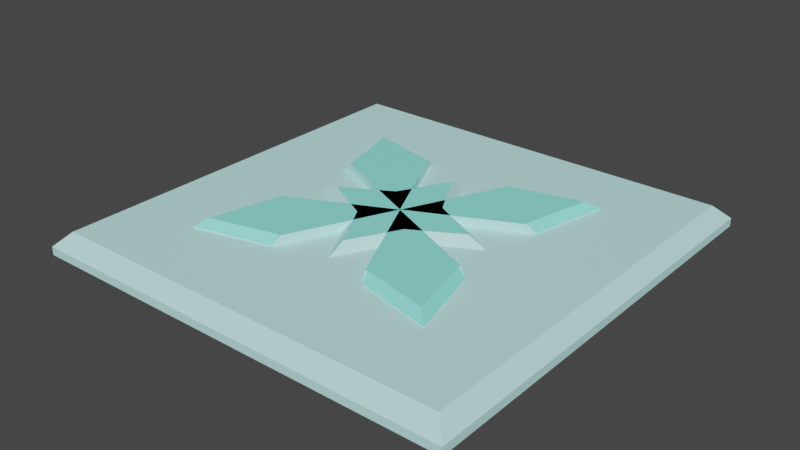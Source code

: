 # Source: blocfroid.blend  (saved by Blender 2.91.10; exported with 4.5.12 LTS)
import bpy
from mathutils import Matrix  # noqa: F401  (used for matrix-valued properties, if any)

bpy.ops.wm.read_factory_settings(use_empty=True)
scene = bpy.context.scene
scene.name = 'Scene'

# ---- collections
col_collection = bpy.data.collections.new('Collection'); scene.collection.children.link(col_collection)

# ---- materials (node trees are filled in below, after node groups)
mat_material_001 = bpy.data.materials.new('Material.001')
mat_material_001.use_transparent_shadow = False
mat_material_002 = bpy.data.materials.new('Material.002')
mat_material_002.use_transparent_shadow = False

# ---- material node trees
mat_material_001.use_nodes = True; mat_material_001.node_tree.nodes.clear()
_N = mat_material_001.node_tree.nodes; _L = mat_material_001.node_tree.links
n0 = _N.new('ShaderNodeBsdfPrincipled'); n0.name = 'Principled BSDF'; n0.location = (10, 300)
n0.distribution = 'GGX'
n0.subsurface_method = 'BURLEY'
n0.inputs[0].default_value = (0.5716, 1.0, 0.9884, 1.0)
n0.inputs[3].default_value = 1.45
n0.inputs[27].default_value = (0.0, 0.0, 0.0, 1.0)
n0.inputs[28].default_value = 1.0
n1 = _N.new('ShaderNodeOutputMaterial'); n1.name = 'Material Output'; n1.location = (300, 300)
_L.new(n0.outputs[0], n1.inputs[0])
n1.is_active_output = True
mat_material_002.use_nodes = True; mat_material_002.node_tree.nodes.clear()
_N = mat_material_002.node_tree.nodes; _L = mat_material_002.node_tree.links
n0 = _N.new('ShaderNodeBsdfPrincipled'); n0.name = 'Principled BSDF'; n0.location = (10, 300)
n0.distribution = 'GGX'
n0.subsurface_method = 'BURLEY'
n0.inputs[0].default_value = (0.2884, 1.0, 0.8766, 1.0)
n0.inputs[3].default_value = 1.45
n0.inputs[27].default_value = (0.0, 0.0, 0.0, 1.0)
n0.inputs[28].default_value = 1.0
n1 = _N.new('ShaderNodeOutputMaterial'); n1.name = 'Material Output'; n1.location = (300, 300)
_L.new(n0.outputs[0], n1.inputs[0])
n1.is_active_output = True

# ---- world
world_world = bpy.data.worlds.new('World'); scene.world = world_world
world_world.use_nodes = True; world_world.node_tree.nodes.clear()
_N = world_world.node_tree.nodes; _L = world_world.node_tree.links
n0 = _N.new('ShaderNodeOutputWorld'); n0.name = 'World Output'; n0.location = (300, 300)
n1 = _N.new('ShaderNodeBackground'); n1.name = 'Background'; n1.location = (10, 300)
n1.inputs[0].default_value = (0.05088, 0.05088, 0.05088, 1.0)
_L.new(n1.outputs[0], n0.inputs[0])
n0.is_active_output = True
world_world.color = (0.05088, 0.05088, 0.05088)
world_world.use_sun_shadow = False
world_world.sun_shadow_jitter_overblur = 0.0

# ---- meshes
me_plane = bpy.data.meshes.new('Plane')
me_plane.from_pydata([(-0.4999, -0.4999, 0.0002038), (0.4999, -0.4999, 0.0002038), (-0.4999, 0.4999, 0.0002038), (0.4999, 0.4999, 0.0002038), (-0.2397, -0.001672, 0.0), (0.001855, -0.2396, 0.0), (-0.001796, 0.2399, 0.0), (0.2397, 0.001979, 0.0), (-0.08614, 0.08489, 0.0), (0.08614, -0.08477, 0.0), (-0.08483, -0.08608, 0.0), (0.08483, 0.0862, 0.0), (-1.796e-05, -1.561e-06, 0.0), (-0.296, -0.3006, 0.0), (0.3006, -0.296, 0.0), (-0.3006, 0.2959, 0.0), (0.296, 0.3006, 0.0), (0.1206, -0.2535, 0.0), (0.1154, 0.2566, 0.0), (0.2548, 0.1194, 0.0), (-0.2554, 0.1166, 0.0), (-0.1207, 0.2535, 0.0), (-0.1154, -0.2567, 0.0), (-1.796e-05, -1.561e-06, 0.07123), (-0.2548, -0.1194, 0.0), (0.2554, -0.1167, 0.0), (-0.2756, 0.2713, 0.07123), (-0.3006, 0.2959, 0.05299), (0.2716, 0.2759, 0.07123), (0.296, 0.3006, 0.05299), (-0.2717, -0.2759, 0.07123), (-0.296, -0.3006, 0.05299), (0.3006, -0.296, 0.05299), (0.2755, -0.2714, 0.07123), (0.1206, -0.2535, 0.05299), (0.1166, -0.2338, 0.07123), (0.1128, -0.2371, 0.07123), (0.1118, 0.237, 0.07123), (0.1154, 0.2566, 0.05299), (0.1079, 0.24, 0.07123), (0.2548, 0.1194, 0.05299), (0.2352, 0.1155, 0.07123), (0.2382, 0.1116, 0.07123), (-0.2357, 0.1129, 0.07123), (-0.2554, 0.1166, 0.05299), (-0.2388, 0.1091, 0.07123), (-0.1207, 0.2535, 0.05299), (-0.1166, 0.2338, 0.07123), (-0.1128, 0.237, 0.07123), (-0.1119, -0.2371, 0.07123), (-0.1154, -0.2567, 0.05299), (-0.1079, -0.2401, 0.07123), (-0.2548, -0.1194, 0.05299), (-0.2352, -0.1156, 0.07123), (-0.2383, -0.1117, 0.07123), (0.2356, -0.113, 0.07123), (0.2554, -0.1167, 0.05299), (0.2388, -0.1091, 0.07123), (-0.08614, 0.08489, 0.03991), (-0.06293, 0.06202, 0.07123), (0.1751, 0.001458, 0.07123), (0.2397, 0.001979, 0.03991), (-0.001314, 0.1752, 0.07123), (-0.001796, 0.2399, 0.03991), (0.001355, -0.175, 0.07123), (0.001855, -0.2396, 0.03991), (-0.1751, -0.001211, 0.07123), (-0.2397, -0.001672, 0.03991), (-0.08483, -0.08608, 0.03991), (-0.06196, -0.06287, 0.07123), (0.08483, 0.0862, 0.03991), (0.06196, 0.06298, 0.07123), (0.08614, -0.08477, 0.03991), (0.06293, -0.06191, 0.07123), (-0.4999, -0.4999, 0.01898), (-0.468, -0.468, 0.05083), (0.4999, -0.4999, 0.01898), (0.468, -0.468, 0.05083), (-0.468, 0.468, 0.05083), (-0.4999, 0.4999, 0.01898), (0.4999, 0.4999, 0.01898), (0.468, 0.468, 0.05083)], [], [(0, 2, 3, 1), (0, 1, 76, 74), (3, 2, 79, 80), (75, 77, 81, 78), (1, 3, 80, 76), (12, 11, 7, 9), (10, 12, 9, 5), (4, 8, 12, 10), (8, 6, 11, 12), (11, 18, 16, 19), (9, 12, 25), (59, 23, 48, 47), (8, 21, 12), (8, 4, 67, 58), (12, 18, 11), (10, 5, 65, 68), (9, 7, 61, 72), (12, 11, 19), (12, 20, 8), (20, 15, 21, 8), (24, 12, 10), (13, 24, 10, 22), (12, 9, 17), (22, 10, 12), (17, 9, 25, 14), (19, 16, 29, 40), (25, 12, 23, 57, 56), (22, 12, 23, 51, 50), (23, 36, 35, 73), (12, 19, 40, 42, 23), (12, 21, 46, 48, 23), (21, 15, 27, 46), (12, 24, 52, 54, 23), (24, 13, 31, 52), (12, 17, 34, 36, 23), (23, 71, 37, 39), (14, 25, 56, 32), (6, 8, 58, 63), (66, 69, 23, 59), (54, 53, 69, 23), (69, 64, 73, 23), (23, 42, 41, 71), (17, 14, 32, 34), (43, 59, 47, 26), (16, 18, 38, 29), (13, 22, 50, 31), (49, 51, 23, 69), (71, 41, 28, 37), (7, 11, 70, 61), (20, 12, 23, 45, 44), (23, 73, 60, 71), (30, 49, 69, 53), (4, 10, 68, 67), (59, 23, 71, 62), (73, 55, 57, 23), (11, 6, 63, 70), (35, 33, 55, 73), (18, 12, 23, 39, 38), (5, 9, 72, 65), (34, 35, 36), (37, 38, 39), (40, 41, 42), (43, 44, 45), (46, 47, 48), (49, 50, 51), (52, 53, 54), (55, 56, 57), (33, 35, 34, 32), (37, 28, 29, 38), (49, 30, 31, 50), (55, 33, 32, 56), (43, 26, 27, 44), (28, 41, 40, 29), (26, 47, 46, 27), (30, 53, 52, 31), (15, 20, 44, 27), (61, 70, 71, 60), (67, 68, 69, 66), (65, 72, 73, 64), (63, 58, 59, 62), (70, 63, 62, 71), (72, 61, 60, 73), (68, 65, 64, 69), (58, 67, 66, 59), (23, 59, 43, 45), (79, 74, 75, 78), (74, 76, 77, 75), (76, 80, 81, 77), (80, 79, 78, 81), (2, 0, 74, 79)])
me_plane.polygons.foreach_set('material_index', [0, 0, 0, 0, 0, 0, 0, 0, 0, 0, 0, 1, 0, 0, 0, 0, 0, 0, 0, 0, 0, 0, 0, 0, 0, 0, 0, 0, 1, 0, 0, 0, 0, 0, 0, 1, 0, 0, 1, 1, 1, 1, 0, 1, 0, 0, 1, 1, 0, 0, 1, 1, 0, 1, 1, 0, 1, 0, 0, 1, 1, 1, 0, 1, 1, 0, 1, 1, 1, 1, 1, 0, 1, 1, 0, 0, 0, 0, 0, 0, 0, 0, 0, 0, 1, 0, 0, 0, 0, 0])
_uv = me_plane.uv_layers.new(name='UVMap')
_uv.uv.foreach_set('vector', [0.0, 0.0, 0.0, 1.0, 1.0, 1.0, 1.0, 0.0, 0.0, 0.0, 1.0, 0.0, 1.0, 0.0, 0.0, 0.0, 1.0, 1.0, 0.0, 1.0, 0.0, 1.0, 1.0, 1.0, 0.03187, 0.03187, 0.9681, 0.03187, 0.9681, 0.9681, 0.03187, 0.9681, 1.0, 0.0, 1.0, 1.0, 1.0, 1.0, 1.0, 0.0, 0.5, 0.5, 0.5, 1.0, 1.0, 1.0, 1.0, 0.5, 0.5, 0.0, 0.5, 0.5, 1.0, 0.5, 1.0, 0.0, 0.0, 0.0, 0.0, 0.5, 0.5, 0.5, 0.5, 0.0, 0.0, 0.5, 0.0, 1.0, 0.5, 1.0, 0.5, 0.5, 0.75, 0.75, 0.75, 1.0, 1.0, 1.0, 1.0, 0.75, 0.75, 0.25, 0.75, 0.5, 1.0, 0.25, 0.3174, 0.8174, 0.5, 1.0, 0.2662, 1.0, 0.25, 0.9708, 0.25, 0.75, 0.25, 1.0, 0.5, 1.0, 0.0, 0.5, 0.0, 0.0, 0.0, 0.0, 0.0, 0.5, 0.5, 0.75, 0.75, 1.0, 0.75, 0.75, 0.5, 0.0, 1.0, 0.0, 1.0, 0.0, 0.5, 0.0, 1.0, 0.5, 1.0, 1.0, 1.0, 1.0, 1.0, 0.5, 1.0, 0.5, 0.75, 0.75, 1.0, 0.75, 0.25, 0.5, 0.0, 0.75, 0.25, 0.75, 0.0, 0.75, 0.0, 1.0, 0.25, 1.0, 0.25, 0.75, 0.0, 0.25, 0.0, 0.5, 0.25, 0.25, 0.0, 0.0, 0.0, 0.25, 0.25, 0.25, 0.25, 0.0, 0.5, 0.0, 0.75, 0.25, 0.75, 0.0, 0.25, 0.0, 0.25, 0.25, 0.5, 0.25, 0.75, 0.0, 0.75, 0.25, 1.0, 0.25, 1.0, 0.0, 1.0, 0.75, 1.0, 1.0, 1.0, 1.0, 1.0, 0.75, 1.0, 0.25, 0.75, 0.5, 0.75, 0.5, 0.9838, 0.2662, 1.0, 0.25, 0.25, 0.0, 0.5, 0.25, 0.5, 0.25, 0.2662, 0.01621, 0.25, 0.0, 0.5, 0.0, 0.7338, 0.0, 0.75, 0.02917, 0.6827, 0.1827, 1.0, 0.5, 1.0, 0.75, 1.0, 0.75, 1.0, 0.7338, 1.0, 0.5, 0.5, 1.0, 0.25, 1.0, 0.25, 1.0, 0.2662, 1.0, 0.5, 1.0, 0.25, 1.0, 0.0, 1.0, 0.0, 1.0, 0.25, 1.0, 0.0, 0.5, 0.0, 0.25, 0.0, 0.25, 0.0, 0.2662, 0.0, 0.5, 0.0, 0.25, 0.0, 0.0, 0.0, 0.0, 0.0, 0.25, 0.5, 0.0, 0.75, 0.0, 0.75, 0.0, 0.7338, 0.0, 0.5, 0.0, 0.5, 0.75, 0.6826, 0.75, 0.75, 0.9712, 0.7338, 0.9838, 1.0, 0.0, 1.0, 0.25, 1.0, 0.25, 1.0, 0.0, 0.0, 1.0, 0.0, 0.5, 0.0, 0.5, 0.0, 1.0, 0.1087, 0.1087, 0.5, 0.1348, 0.5, 0.5, 0.1347, 0.5, 0.0, 0.2662, 0.0288, 0.25, 0.1826, 0.3174, 0.0, 0.5, 0.5, 0.1348, 0.8913, 0.1087, 0.8652, 0.5, 0.5, 0.5, 1.0, 0.5, 1.0, 0.7338, 0.9712, 0.75, 0.8173, 0.6827, 0.75, 0.0, 1.0, 0.0, 1.0, 0.0, 0.75, 0.0, 0.02916, 0.75, 0.2772, 0.7227, 0.25, 0.9708, 0.02794, 0.9721, 1.0, 1.0, 0.75, 1.0, 0.75, 1.0, 1.0, 1.0, 0.0, 0.0, 0.25, 0.0, 0.25, 0.0, 0.0, 0.0, 0.25, 0.02877, 0.2662, 0.01621, 0.5, 0.25, 0.3174, 0.25, 0.7228, 0.7228, 0.9712, 0.75, 0.9724, 0.9724, 0.75, 0.9712, 1.0, 1.0, 0.5, 1.0, 0.5, 1.0, 1.0, 1.0, 0.0, 0.75, 0.25, 0.5, 0.25, 0.5, 0.01624, 0.7338, 0.0, 0.75, 0.5, 0.5, 0.8652, 0.5, 0.8913, 0.8913, 0.5, 0.8653, 0.02756, 0.02756, 0.25, 0.02877, 0.2772, 0.2772, 0.0288, 0.25, 0.0, 0.0, 0.5, 0.0, 0.5, 0.0, 0.0, 0.0, 0.1347, 0.5, 0.5, 0.5, 0.5, 0.8653, 0.1087, 0.8914, 0.75, 0.3174, 0.9708, 0.25, 0.9838, 0.2662, 0.75, 0.5, 0.5, 1.0, 0.0, 1.0, 0.0, 1.0, 0.5, 1.0, 0.75, 0.02917, 0.9721, 0.02793, 0.9708, 0.25, 0.7228, 0.2772, 0.75, 1.0, 0.5, 0.75, 0.5, 0.75, 0.7338, 0.9838, 0.75, 1.0, 1.0, 0.0, 1.0, 0.5, 1.0, 0.5, 1.0, 0.0, 0.75, 0.0, 0.7386, 0.0, 0.7338, 0.0, 0.75, 0.9712, 0.75, 1.0, 0.7338, 0.9838, 1.0, 0.75, 1.0, 0.7392, 1.0, 0.7338, 0.02916, 0.75, 0.0, 0.75, 0.01624, 0.7338, 0.25, 1.0, 0.2614, 1.0, 0.2662, 1.0, 0.25, 0.02877, 0.25, 0.0, 0.2662, 0.01621, 0.0, 0.25, 0.0, 0.2609, 0.0, 0.2662, 0.9708, 0.25, 1.0, 0.25, 0.9838, 0.2662, 0.9721, 0.02793, 0.75, 0.02917, 0.75, 0.0, 1.0, 0.0, 0.75, 0.9712, 0.9724, 0.9724, 1.0, 1.0, 0.75, 1.0, 0.25, 0.02877, 0.02756, 0.02756, 0.0, 0.0, 0.25, 0.0, 0.9708, 0.25, 0.9721, 0.02793, 1.0, 0.0, 1.0, 0.25, 0.02916, 0.75, 0.02794, 0.9721, 0.0, 1.0, 0.0, 0.75, 0.9724, 0.9724, 0.9712, 0.75, 1.0, 0.75, 1.0, 1.0, 0.02794, 0.9721, 0.25, 0.9708, 0.25, 1.0, 0.0, 1.0, 0.02756, 0.02756, 0.0288, 0.25, 0.0, 0.25, 0.0, 0.0, 0.0, 1.0, 0.0, 0.75, 0.0, 0.75, 0.0, 1.0, 1.0, 1.0, 0.5, 1.0, 0.5, 0.8653, 0.8913, 0.8913, 0.0, 0.0, 0.5, 0.0, 0.5, 0.1348, 0.1087, 0.1087, 1.0, 0.0, 1.0, 0.5, 0.8652, 0.5, 0.8913, 0.1087, 0.0, 1.0, 0.0, 0.5, 0.1347, 0.5, 0.1087, 0.8914, 0.5, 1.0, 0.0, 1.0, 0.1087, 0.8914, 0.5, 0.8653, 1.0, 0.5, 1.0, 1.0, 0.8913, 0.8913, 0.8652, 0.5, 0.5, 0.0, 1.0, 0.0, 0.8913, 0.1087, 0.5, 0.1348, 0.0, 0.5, 0.0, 0.0, 0.1087, 0.1087, 0.1347, 0.5, 0.25, 0.5, 0.25, 0.6827, 0.02916, 0.75, 0.01624, 0.7338, 0.0, 1.0, 0.0, 0.0, 0.03187, 0.03187, 0.03187, 0.9681, 0.0, 0.0, 1.0, 0.0, 0.9681, 0.03187, 0.03187, 0.03187, 1.0, 0.0, 1.0, 1.0, 0.9681, 0.9681, 0.9681, 0.03187, 1.0, 1.0, 0.0, 1.0, 0.03187, 0.9681, 0.9681, 0.9681, 0.0, 1.0, 0.0, 0.0, 0.0, 0.0, 0.0, 1.0])
me_plane.materials.append(mat_material_001)
me_plane.materials.append(mat_material_002)
me_plane.use_remesh_fix_poles = True
me_plane.use_remesh_preserve_attributes = False
me_plane.use_mirror_vertex_groups = False
me_plane.update()

# ---- objects
ob_plane = bpy.data.objects.new('Plane', me_plane)

# ---- transforms, parenting, visibility, modifiers, constraints
ob_plane.location = (0.0, 0.0, 0.0)
ob_plane.lineart.crease_threshold = 0.0

# ---- collection membership
col_collection.objects.link(ob_plane)

# ---- scene / render settings (as saved in the file)
scene.frame_start = 1; scene.frame_end = 250; scene.frame_set(1)
scene.render.engine = 'BLENDER_EEVEE_NEXT'
scene.cycles.use_denoising = False
scene.cycles.samples = 128
scene.cycles.sampling_pattern = 'TABULATED_SOBOL'
scene.cycles.use_adaptive_sampling = False
scene.cycles.use_light_tree = False
scene.view_settings.view_transform = 'Filmic'
bpy.context.view_layer.update()

# ---- added for rendering (the .blend has no active camera and no usable light): camera, sun
cam_auto = bpy.data.cameras.new('AutoCamera')
cam_auto.lens = 50.0
cam_auto.sensor_width = 36.0
cam_auto.clip_end = 1000.0
ob_auto_camera = bpy.data.objects.new('AutoCamera', cam_auto)
scene.collection.objects.link(ob_auto_camera)
ob_auto_camera.location = (1.30988, -1.57186, 1.08352)
ob_auto_camera.rotation_euler = (1.09748, -7.21219e-08, 0.694738)
scene.camera = ob_auto_camera
light_auto_sun = bpy.data.lights.new('AutoSun', 'SUN')
light_auto_sun.energy = 3.0
light_auto_sun.angle = 0.0523599
ob_auto_sun = bpy.data.objects.new('AutoSun', light_auto_sun)
scene.collection.objects.link(ob_auto_sun)
ob_auto_sun.rotation_euler = (0.872665, 0.174533, 0.523599)
bpy.context.view_layer.update()
